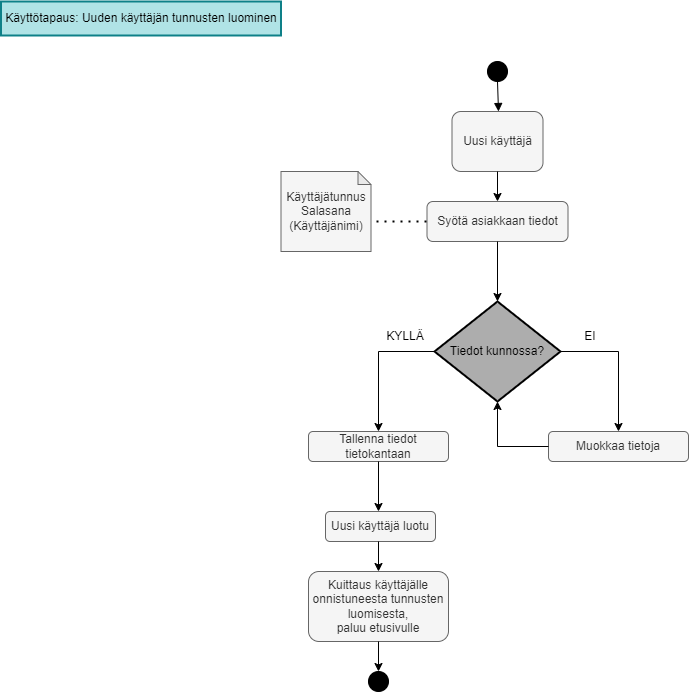

The diagram above was exported from draw.io. Its source (the exported page's mxGraphModel, read from the mxfile embedded in the PNG):
<mxGraphModel dx="1421" dy="2789" grid="1" gridSize="10" guides="1" tooltips="1" connect="1" arrows="1" fold="1" page="1" pageScale="1" pageWidth="827" pageHeight="1169" math="0" shadow="0">
  <root>
    <mxCell id="0" />
    <mxCell id="1" parent="0" />
    <mxCell id="6" value="Tiedot kunnossa?" style="rhombus;strokeWidth=2;whiteSpace=wrap;fillColor=#ADADAD;" parent="1" vertex="1">
      <mxGeometry x="-384" y="-850" width="126" height="100" as="geometry" />
    </mxCell>
    <mxCell id="10" value="" style="curved=1;startArrow=none;endArrow=block;exitX=0.5;exitY=1;exitDx=0;exitDy=0;entryX=0.5;entryY=0;entryDx=0;entryDy=0;" parent="1" source="9gYtbhsZcjV4P4SudL9Q-19" edge="1">
      <mxGeometry relative="1" as="geometry">
        <Array as="points" />
        <mxPoint x="-695" y="-863.3801959619952" as="sourcePoint" />
        <mxPoint x="-320" y="-1040" as="targetPoint" />
      </mxGeometry>
    </mxCell>
    <mxCell id="9gYtbhsZcjV4P4SudL9Q-18" value="Käyttötapaus: Uuden käyttäjän tunnusten luominen" style="whiteSpace=wrap;strokeWidth=2;fillColor=#B0E3E6;strokeColor=#0E8088;" vertex="1" parent="1">
      <mxGeometry x="-817.5" y="-1150" width="280" height="34" as="geometry" />
    </mxCell>
    <mxCell id="9gYtbhsZcjV4P4SudL9Q-19" value="" style="ellipse;whiteSpace=wrap;html=1;aspect=fixed;fillColor=#000000;" vertex="1" parent="1">
      <mxGeometry x="-331" y="-1090" width="20" height="20" as="geometry" />
    </mxCell>
    <mxCell id="9gYtbhsZcjV4P4SudL9Q-21" value="Uusi käyttäjä" style="rounded=1;whiteSpace=wrap;html=1;fillColor=#f5f5f5;strokeColor=#666666;fontColor=#333333;" vertex="1" parent="1">
      <mxGeometry x="-366.5" y="-1040" width="91" height="60" as="geometry" />
    </mxCell>
    <mxCell id="9gYtbhsZcjV4P4SudL9Q-24" value="" style="endArrow=classic;html=1;rounded=0;exitX=0.5;exitY=1;exitDx=0;exitDy=0;entryX=0.5;entryY=0;entryDx=0;entryDy=0;" edge="1" parent="1" source="9gYtbhsZcjV4P4SudL9Q-21" target="9gYtbhsZcjV4P4SudL9Q-25">
      <mxGeometry width="50" height="50" relative="1" as="geometry">
        <mxPoint x="-390" y="-910" as="sourcePoint" />
        <mxPoint x="-320" y="-920" as="targetPoint" />
      </mxGeometry>
    </mxCell>
    <mxCell id="9gYtbhsZcjV4P4SudL9Q-25" value="Syötä asiakkaan tiedot" style="rounded=1;whiteSpace=wrap;html=1;fillColor=#f5f5f5;strokeColor=#666666;fontColor=#333333;" vertex="1" parent="1">
      <mxGeometry x="-391.5" y="-950" width="141" height="40" as="geometry" />
    </mxCell>
    <mxCell id="9gYtbhsZcjV4P4SudL9Q-26" value="" style="endArrow=none;dashed=1;html=1;dashPattern=1 3;strokeWidth=2;rounded=0;entryX=0;entryY=0.5;entryDx=0;entryDy=0;" edge="1" parent="1" target="9gYtbhsZcjV4P4SudL9Q-25">
      <mxGeometry width="50" height="50" relative="1" as="geometry">
        <mxPoint x="-450" y="-930" as="sourcePoint" />
        <mxPoint x="-450" y="-940" as="targetPoint" />
      </mxGeometry>
    </mxCell>
    <mxCell id="9gYtbhsZcjV4P4SudL9Q-28" value="Käyttäjätunnus&lt;div&gt;Salasana&lt;/div&gt;&lt;div&gt;(Käyttäjänimi)&lt;/div&gt;" style="shape=note;whiteSpace=wrap;html=1;backgroundOutline=1;darkOpacity=0.05;size=13;fillColor=#f5f5f5;strokeColor=#666666;fontColor=#333333;" vertex="1" parent="1">
      <mxGeometry x="-537.5" y="-980" width="90" height="80" as="geometry" />
    </mxCell>
    <mxCell id="9gYtbhsZcjV4P4SudL9Q-30" value="" style="endArrow=classic;html=1;rounded=0;exitX=0.5;exitY=1;exitDx=0;exitDy=0;entryX=0.5;entryY=0;entryDx=0;entryDy=0;" edge="1" parent="1" source="9gYtbhsZcjV4P4SudL9Q-25" target="6">
      <mxGeometry width="50" height="50" relative="1" as="geometry">
        <mxPoint x="-311" y="-680" as="sourcePoint" />
        <mxPoint x="-261" y="-730" as="targetPoint" />
      </mxGeometry>
    </mxCell>
    <mxCell id="9gYtbhsZcjV4P4SudL9Q-31" value="" style="endArrow=classic;html=1;rounded=0;exitX=1;exitY=0.5;exitDx=0;exitDy=0;" edge="1" parent="1" source="6">
      <mxGeometry relative="1" as="geometry">
        <mxPoint x="-250.5" y="-800.5" as="sourcePoint" />
        <mxPoint x="-200" y="-720" as="targetPoint" />
        <Array as="points">
          <mxPoint x="-200" y="-800" />
        </Array>
      </mxGeometry>
    </mxCell>
    <mxCell id="9gYtbhsZcjV4P4SudL9Q-35" value="" style="endArrow=classic;html=1;rounded=0;exitX=0;exitY=0.5;exitDx=0;exitDy=0;" edge="1" parent="1" source="6">
      <mxGeometry relative="1" as="geometry">
        <mxPoint x="-442" y="-710" as="sourcePoint" />
        <mxPoint x="-440" y="-720" as="targetPoint" />
        <Array as="points">
          <mxPoint x="-440" y="-800" />
        </Array>
      </mxGeometry>
    </mxCell>
    <mxCell id="9gYtbhsZcjV4P4SudL9Q-36" value="KYLLÄ" style="text;html=1;align=center;verticalAlign=middle;whiteSpace=wrap;rounded=0;" vertex="1" parent="1">
      <mxGeometry x="-443" y="-830" width="60" height="30" as="geometry" />
    </mxCell>
    <mxCell id="9gYtbhsZcjV4P4SudL9Q-37" value="EI" style="text;html=1;align=center;verticalAlign=middle;whiteSpace=wrap;rounded=0;" vertex="1" parent="1">
      <mxGeometry x="-258" y="-830" width="60" height="30" as="geometry" />
    </mxCell>
    <mxCell id="9gYtbhsZcjV4P4SudL9Q-38" value="Muokkaa tietoja" style="rounded=1;whiteSpace=wrap;html=1;fillColor=#f5f5f5;fontColor=#333333;strokeColor=#666666;" vertex="1" parent="1">
      <mxGeometry x="-270" y="-720" width="140" height="30" as="geometry" />
    </mxCell>
    <mxCell id="9gYtbhsZcjV4P4SudL9Q-39" value="Tallenna tiedot tietokantaan" style="rounded=1;whiteSpace=wrap;html=1;fillColor=#f5f5f5;fontColor=#333333;strokeColor=#666666;" vertex="1" parent="1">
      <mxGeometry x="-510" y="-720" width="140" height="30" as="geometry" />
    </mxCell>
    <mxCell id="9gYtbhsZcjV4P4SudL9Q-40" value="" style="endArrow=classic;html=1;rounded=0;exitX=0.5;exitY=1;exitDx=0;exitDy=0;" edge="1" parent="1" source="9gYtbhsZcjV4P4SudL9Q-39">
      <mxGeometry width="50" height="50" relative="1" as="geometry">
        <mxPoint x="-359.5" y="-559" as="sourcePoint" />
        <mxPoint x="-440" y="-640" as="targetPoint" />
      </mxGeometry>
    </mxCell>
    <mxCell id="9gYtbhsZcjV4P4SudL9Q-41" value="" style="endArrow=classic;html=1;rounded=0;exitX=0;exitY=0.5;exitDx=0;exitDy=0;entryX=0.5;entryY=1;entryDx=0;entryDy=0;" edge="1" parent="1" source="9gYtbhsZcjV4P4SudL9Q-38" target="6">
      <mxGeometry width="50" height="50" relative="1" as="geometry">
        <mxPoint x="-300" y="-710" as="sourcePoint" />
        <mxPoint x="-360" y="-710" as="targetPoint" />
        <Array as="points">
          <mxPoint x="-321" y="-705" />
        </Array>
      </mxGeometry>
    </mxCell>
    <mxCell id="9gYtbhsZcjV4P4SudL9Q-44" value="Uusi käyttäjä luotu" style="rounded=1;whiteSpace=wrap;html=1;fillColor=#f5f5f5;fontColor=#333333;strokeColor=#666666;" vertex="1" parent="1">
      <mxGeometry x="-493" y="-640" width="110" height="30" as="geometry" />
    </mxCell>
    <mxCell id="9gYtbhsZcjV4P4SudL9Q-45" value="" style="endArrow=classic;html=1;rounded=0;" edge="1" parent="1">
      <mxGeometry width="50" height="50" relative="1" as="geometry">
        <mxPoint x="-440" y="-610" as="sourcePoint" />
        <mxPoint x="-440" y="-580" as="targetPoint" />
      </mxGeometry>
    </mxCell>
    <mxCell id="9gYtbhsZcjV4P4SudL9Q-46" value="Kuittaus käyttäjälle onnistuneesta tunnusten luomisesta,&lt;div&gt;paluu etusivulle&lt;/div&gt;" style="rounded=1;whiteSpace=wrap;html=1;fillColor=#f5f5f5;fontColor=#333333;strokeColor=#666666;" vertex="1" parent="1">
      <mxGeometry x="-510" y="-580" width="140" height="70" as="geometry" />
    </mxCell>
    <mxCell id="9gYtbhsZcjV4P4SudL9Q-47" value="" style="endArrow=classic;html=1;rounded=0;exitX=0.5;exitY=1;exitDx=0;exitDy=0;" edge="1" parent="1" source="9gYtbhsZcjV4P4SudL9Q-46">
      <mxGeometry width="50" height="50" relative="1" as="geometry">
        <mxPoint x="-450" y="-460" as="sourcePoint" />
        <mxPoint x="-440" y="-480" as="targetPoint" />
      </mxGeometry>
    </mxCell>
    <mxCell id="9gYtbhsZcjV4P4SudL9Q-48" value="" style="ellipse;whiteSpace=wrap;html=1;aspect=fixed;fillColor=#000000;" vertex="1" parent="1">
      <mxGeometry x="-450" y="-480" width="20" height="20" as="geometry" />
    </mxCell>
  </root>
</mxGraphModel>